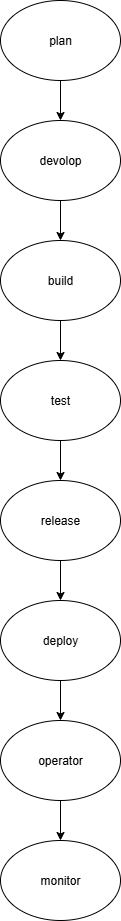

The diagram above was exported from draw.io. Its source (the exported page's mxGraphModel, read from the mxfile embedded in the PNG):
<mxGraphModel dx="859" dy="471" grid="1" gridSize="10" guides="1" tooltips="1" connect="1" arrows="1" fold="1" page="1" pageScale="1" pageWidth="827" pageHeight="1169" math="0" shadow="0">
  <root>
    <mxCell id="0" />
    <mxCell id="1" parent="0" />
    <mxCell id="zDa6iiiAzvIj20rg8Vs_-12" style="edgeStyle=orthogonalEdgeStyle;rounded=0;orthogonalLoop=1;jettySize=auto;html=1;exitX=0.5;exitY=1;exitDx=0;exitDy=0;entryX=0.5;entryY=0;entryDx=0;entryDy=0;" edge="1" parent="1" source="zDa6iiiAzvIj20rg8Vs_-1" target="zDa6iiiAzvIj20rg8Vs_-2">
      <mxGeometry relative="1" as="geometry" />
    </mxCell>
    <mxCell id="zDa6iiiAzvIj20rg8Vs_-1" value="plan" style="ellipse;whiteSpace=wrap;html=1;" vertex="1" parent="1">
      <mxGeometry x="340" y="40" width="120" height="80" as="geometry" />
    </mxCell>
    <mxCell id="zDa6iiiAzvIj20rg8Vs_-13" style="edgeStyle=orthogonalEdgeStyle;rounded=0;orthogonalLoop=1;jettySize=auto;html=1;exitX=0.5;exitY=1;exitDx=0;exitDy=0;entryX=0.5;entryY=0;entryDx=0;entryDy=0;" edge="1" parent="1" source="zDa6iiiAzvIj20rg8Vs_-2" target="zDa6iiiAzvIj20rg8Vs_-3">
      <mxGeometry relative="1" as="geometry" />
    </mxCell>
    <mxCell id="zDa6iiiAzvIj20rg8Vs_-2" value="devolop" style="ellipse;whiteSpace=wrap;html=1;" vertex="1" parent="1">
      <mxGeometry x="340" y="160" width="120" height="80" as="geometry" />
    </mxCell>
    <mxCell id="zDa6iiiAzvIj20rg8Vs_-14" style="edgeStyle=orthogonalEdgeStyle;rounded=0;orthogonalLoop=1;jettySize=auto;html=1;exitX=0.5;exitY=1;exitDx=0;exitDy=0;entryX=0.5;entryY=0;entryDx=0;entryDy=0;" edge="1" parent="1" source="zDa6iiiAzvIj20rg8Vs_-3" target="zDa6iiiAzvIj20rg8Vs_-4">
      <mxGeometry relative="1" as="geometry" />
    </mxCell>
    <mxCell id="zDa6iiiAzvIj20rg8Vs_-3" value="build" style="ellipse;whiteSpace=wrap;html=1;" vertex="1" parent="1">
      <mxGeometry x="340" y="280" width="120" height="80" as="geometry" />
    </mxCell>
    <mxCell id="zDa6iiiAzvIj20rg8Vs_-15" style="edgeStyle=orthogonalEdgeStyle;rounded=0;orthogonalLoop=1;jettySize=auto;html=1;exitX=0.5;exitY=1;exitDx=0;exitDy=0;entryX=0.5;entryY=0;entryDx=0;entryDy=0;" edge="1" parent="1" source="zDa6iiiAzvIj20rg8Vs_-4" target="zDa6iiiAzvIj20rg8Vs_-5">
      <mxGeometry relative="1" as="geometry" />
    </mxCell>
    <mxCell id="zDa6iiiAzvIj20rg8Vs_-4" value="test" style="ellipse;whiteSpace=wrap;html=1;" vertex="1" parent="1">
      <mxGeometry x="340" y="400" width="120" height="80" as="geometry" />
    </mxCell>
    <mxCell id="zDa6iiiAzvIj20rg8Vs_-16" style="edgeStyle=orthogonalEdgeStyle;rounded=0;orthogonalLoop=1;jettySize=auto;html=1;exitX=0.5;exitY=1;exitDx=0;exitDy=0;entryX=0.5;entryY=0;entryDx=0;entryDy=0;" edge="1" parent="1" source="zDa6iiiAzvIj20rg8Vs_-5" target="zDa6iiiAzvIj20rg8Vs_-6">
      <mxGeometry relative="1" as="geometry" />
    </mxCell>
    <mxCell id="zDa6iiiAzvIj20rg8Vs_-5" value="release" style="ellipse;whiteSpace=wrap;html=1;" vertex="1" parent="1">
      <mxGeometry x="340" y="520" width="120" height="80" as="geometry" />
    </mxCell>
    <mxCell id="zDa6iiiAzvIj20rg8Vs_-17" style="edgeStyle=orthogonalEdgeStyle;rounded=0;orthogonalLoop=1;jettySize=auto;html=1;exitX=0.5;exitY=1;exitDx=0;exitDy=0;entryX=0.5;entryY=0;entryDx=0;entryDy=0;" edge="1" parent="1" source="zDa6iiiAzvIj20rg8Vs_-6" target="zDa6iiiAzvIj20rg8Vs_-7">
      <mxGeometry relative="1" as="geometry" />
    </mxCell>
    <mxCell id="zDa6iiiAzvIj20rg8Vs_-6" value="deploy" style="ellipse;whiteSpace=wrap;html=1;" vertex="1" parent="1">
      <mxGeometry x="340" y="640" width="120" height="80" as="geometry" />
    </mxCell>
    <mxCell id="zDa6iiiAzvIj20rg8Vs_-19" style="edgeStyle=orthogonalEdgeStyle;rounded=0;orthogonalLoop=1;jettySize=auto;html=1;exitX=0.5;exitY=1;exitDx=0;exitDy=0;entryX=0.5;entryY=0;entryDx=0;entryDy=0;" edge="1" parent="1" source="zDa6iiiAzvIj20rg8Vs_-7" target="zDa6iiiAzvIj20rg8Vs_-18">
      <mxGeometry relative="1" as="geometry" />
    </mxCell>
    <mxCell id="zDa6iiiAzvIj20rg8Vs_-7" value="operator" style="ellipse;whiteSpace=wrap;html=1;" vertex="1" parent="1">
      <mxGeometry x="340" y="760" width="120" height="80" as="geometry" />
    </mxCell>
    <mxCell id="zDa6iiiAzvIj20rg8Vs_-18" value="monitor" style="ellipse;whiteSpace=wrap;html=1;" vertex="1" parent="1">
      <mxGeometry x="340" y="880" width="120" height="80" as="geometry" />
    </mxCell>
  </root>
</mxGraphModel>